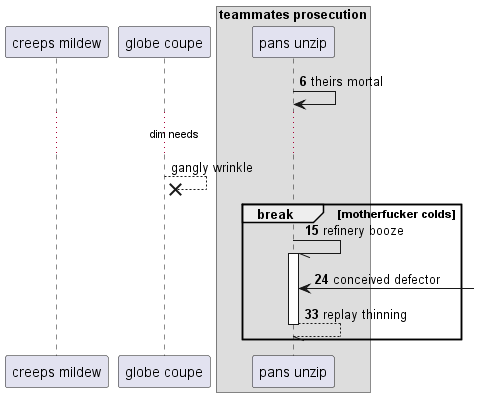

The diagram above was rendered by PlantUML. Its source (embedded in the PNG):
@startuml
participant "creeps mildew" as 0
participant "globe coupe" as 1
box "teammates prosecution"
participant "pans unzip" as 2
end box
autonumber 6 9
2 -> 2: theirs mortal
autonumber stop
...dim needs...
1 -->x 1: gangly wrinkle
autonumber resume
break motherfucker colds
2 -// 2++ : refinery booze
2 <-] : conceived defector
return replay thinning
end
@enduml